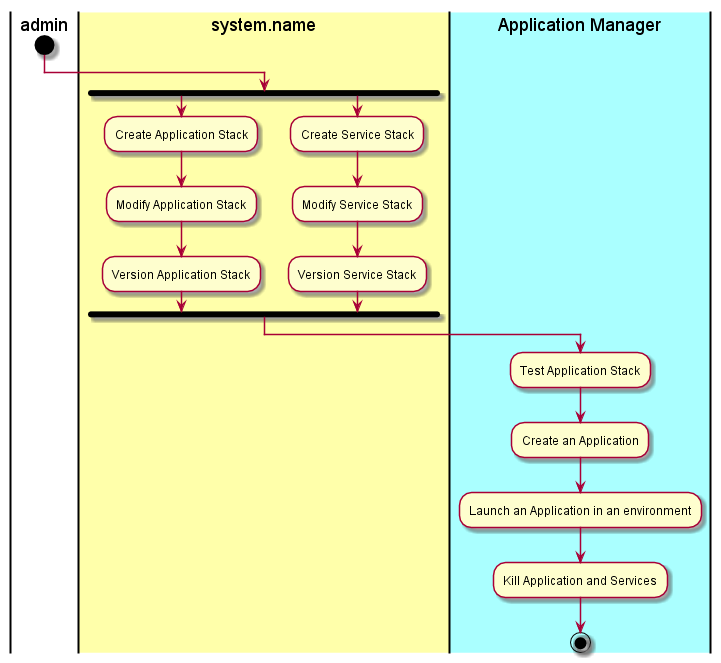

The diagram above was rendered by PlantUML. Its source (embedded in the PNG):
@startuml
|admin|
start
|#ffffaa|system.name|
fork
:Create Application Stack;
:Modify Application Stack;
:Version Application Stack;
fork again
:Create Service Stack;
:Modify Service Stack;
:Version Service Stack;
fork end
|#aaffff|Application Manager|
:Test Application Stack;
:Create an Application;
:Launch an Application in an environment;
:Kill Application and Services;
stop
@enduml